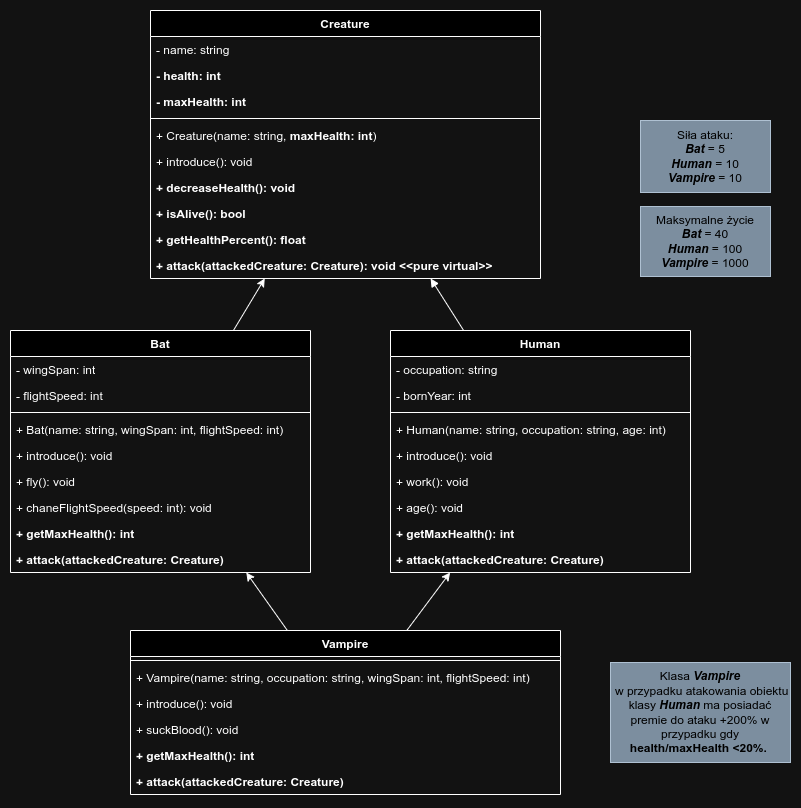

The diagram above was exported from draw.io. Its source (the exported page's mxGraphModel, read from the mxfile embedded in the PNG):
<mxGraphModel dx="1728" dy="2068" grid="1" gridSize="10" guides="1" tooltips="1" connect="1" arrows="1" fold="1" page="1" pageScale="1" pageWidth="850" pageHeight="1100" math="0" shadow="0">
  <root>
    <mxCell id="0" />
    <mxCell id="1" parent="0" />
    <mxCell id="5Migwdwcm8lPXjOvwGc1-4" value="Creature" style="swimlane;fontStyle=1;align=center;verticalAlign=top;childLayout=stackLayout;horizontal=1;startSize=26;horizontalStack=0;resizeParent=1;resizeParentMax=0;resizeLast=0;collapsible=1;marginBottom=0;whiteSpace=wrap;html=1;" parent="1" vertex="1">
      <mxGeometry x="200" y="-60" width="390" height="268" as="geometry" />
    </mxCell>
    <mxCell id="JTOicDsAA7wBTVZqYbhQ-10" value="- name: string" style="text;strokeColor=none;fillColor=none;align=left;verticalAlign=top;spacingLeft=4;spacingRight=4;overflow=hidden;rotatable=0;points=[[0,0.5],[1,0.5]];portConstraint=eastwest;whiteSpace=wrap;html=1;" vertex="1" parent="5Migwdwcm8lPXjOvwGc1-4">
      <mxGeometry y="26" width="390" height="26" as="geometry" />
    </mxCell>
    <mxCell id="5Migwdwcm8lPXjOvwGc1-5" value="&lt;b&gt;- health: int&lt;/b&gt;" style="text;strokeColor=none;fillColor=none;align=left;verticalAlign=top;spacingLeft=4;spacingRight=4;overflow=hidden;rotatable=0;points=[[0,0.5],[1,0.5]];portConstraint=eastwest;whiteSpace=wrap;html=1;" parent="5Migwdwcm8lPXjOvwGc1-4" vertex="1">
      <mxGeometry y="52" width="390" height="26" as="geometry" />
    </mxCell>
    <mxCell id="JTOicDsAA7wBTVZqYbhQ-28" value="&lt;b&gt;- maxHealth: int&lt;/b&gt;" style="text;strokeColor=none;fillColor=none;align=left;verticalAlign=top;spacingLeft=4;spacingRight=4;overflow=hidden;rotatable=0;points=[[0,0.5],[1,0.5]];portConstraint=eastwest;whiteSpace=wrap;html=1;" vertex="1" parent="5Migwdwcm8lPXjOvwGc1-4">
      <mxGeometry y="78" width="390" height="26" as="geometry" />
    </mxCell>
    <mxCell id="5Migwdwcm8lPXjOvwGc1-6" value="" style="line;strokeWidth=1;fillColor=none;align=left;verticalAlign=middle;spacingTop=-1;spacingLeft=3;spacingRight=3;rotatable=0;labelPosition=right;points=[];portConstraint=eastwest;strokeColor=inherit;" parent="5Migwdwcm8lPXjOvwGc1-4" vertex="1">
      <mxGeometry y="104" width="390" height="8" as="geometry" />
    </mxCell>
    <mxCell id="5Migwdwcm8lPXjOvwGc1-7" value="+ Creature(name: string,&lt;b&gt;&amp;nbsp;&lt;span style=&quot;border-color: var(--border-color);&quot;&gt;maxHealth&lt;/span&gt;: int&lt;/b&gt;)" style="text;strokeColor=none;fillColor=none;align=left;verticalAlign=top;spacingLeft=4;spacingRight=4;overflow=hidden;rotatable=0;points=[[0,0.5],[1,0.5]];portConstraint=eastwest;whiteSpace=wrap;html=1;" parent="5Migwdwcm8lPXjOvwGc1-4" vertex="1">
      <mxGeometry y="112" width="390" height="26" as="geometry" />
    </mxCell>
    <mxCell id="JTOicDsAA7wBTVZqYbhQ-12" value="+ introduce(): void" style="text;strokeColor=none;fillColor=none;align=left;verticalAlign=top;spacingLeft=4;spacingRight=4;overflow=hidden;rotatable=0;points=[[0,0.5],[1,0.5]];portConstraint=eastwest;whiteSpace=wrap;html=1;" vertex="1" parent="5Migwdwcm8lPXjOvwGc1-4">
      <mxGeometry y="138" width="390" height="26" as="geometry" />
    </mxCell>
    <mxCell id="JTOicDsAA7wBTVZqYbhQ-19" value="&lt;b&gt;+ decreaseHealth(): void&lt;/b&gt;" style="text;strokeColor=none;fillColor=none;align=left;verticalAlign=top;spacingLeft=4;spacingRight=4;overflow=hidden;rotatable=0;points=[[0,0.5],[1,0.5]];portConstraint=eastwest;whiteSpace=wrap;html=1;" vertex="1" parent="5Migwdwcm8lPXjOvwGc1-4">
      <mxGeometry y="164" width="390" height="26" as="geometry" />
    </mxCell>
    <mxCell id="JTOicDsAA7wBTVZqYbhQ-27" value="&lt;b&gt;+ isAlive(): bool&lt;/b&gt;" style="text;strokeColor=none;fillColor=none;align=left;verticalAlign=top;spacingLeft=4;spacingRight=4;overflow=hidden;rotatable=0;points=[[0,0.5],[1,0.5]];portConstraint=eastwest;whiteSpace=wrap;html=1;" vertex="1" parent="5Migwdwcm8lPXjOvwGc1-4">
      <mxGeometry y="190" width="390" height="26" as="geometry" />
    </mxCell>
    <mxCell id="JTOicDsAA7wBTVZqYbhQ-26" value="&lt;b&gt;+ getHealthPercent&lt;/b&gt;&lt;b&gt;(): float&lt;/b&gt;" style="text;strokeColor=none;fillColor=none;align=left;verticalAlign=top;spacingLeft=4;spacingRight=4;overflow=hidden;rotatable=0;points=[[0,0.5],[1,0.5]];portConstraint=eastwest;whiteSpace=wrap;html=1;" vertex="1" parent="5Migwdwcm8lPXjOvwGc1-4">
      <mxGeometry y="216" width="390" height="26" as="geometry" />
    </mxCell>
    <mxCell id="5Migwdwcm8lPXjOvwGc1-8" value="&lt;b&gt;+ attack(attackedCreature: Creature): void&amp;nbsp;&amp;lt;&amp;lt;pure virtual&amp;gt;&amp;gt;&lt;/b&gt;" style="text;strokeColor=none;fillColor=none;align=left;verticalAlign=top;spacingLeft=4;spacingRight=4;overflow=hidden;rotatable=0;points=[[0,0.5],[1,0.5]];portConstraint=eastwest;whiteSpace=wrap;html=1;" parent="5Migwdwcm8lPXjOvwGc1-4" vertex="1">
      <mxGeometry y="242" width="390" height="26" as="geometry" />
    </mxCell>
    <mxCell id="5Migwdwcm8lPXjOvwGc1-18" style="rounded=0;orthogonalLoop=1;jettySize=auto;html=1;endArrow=block;endFill=1;" parent="1" source="5Migwdwcm8lPXjOvwGc1-9" target="5Migwdwcm8lPXjOvwGc1-4" edge="1">
      <mxGeometry relative="1" as="geometry" />
    </mxCell>
    <mxCell id="5Migwdwcm8lPXjOvwGc1-9" value="Human" style="swimlane;fontStyle=1;align=center;verticalAlign=top;childLayout=stackLayout;horizontal=1;startSize=26;horizontalStack=0;resizeParent=1;resizeParentMax=0;resizeLast=0;collapsible=1;marginBottom=0;whiteSpace=wrap;html=1;" parent="1" vertex="1">
      <mxGeometry x="440" y="260" width="300" height="242" as="geometry" />
    </mxCell>
    <mxCell id="5Migwdwcm8lPXjOvwGc1-10" value="- occupation: string" style="text;strokeColor=none;fillColor=none;align=left;verticalAlign=top;spacingLeft=4;spacingRight=4;overflow=hidden;rotatable=0;points=[[0,0.5],[1,0.5]];portConstraint=eastwest;whiteSpace=wrap;html=1;" parent="5Migwdwcm8lPXjOvwGc1-9" vertex="1">
      <mxGeometry y="26" width="300" height="26" as="geometry" />
    </mxCell>
    <mxCell id="5Migwdwcm8lPXjOvwGc1-14" value="- bornYear: int" style="text;strokeColor=none;fillColor=none;align=left;verticalAlign=top;spacingLeft=4;spacingRight=4;overflow=hidden;rotatable=0;points=[[0,0.5],[1,0.5]];portConstraint=eastwest;whiteSpace=wrap;html=1;" parent="5Migwdwcm8lPXjOvwGc1-9" vertex="1">
      <mxGeometry y="52" width="300" height="26" as="geometry" />
    </mxCell>
    <mxCell id="5Migwdwcm8lPXjOvwGc1-11" value="" style="line;strokeWidth=1;fillColor=none;align=left;verticalAlign=middle;spacingTop=-1;spacingLeft=3;spacingRight=3;rotatable=0;labelPosition=right;points=[];portConstraint=eastwest;strokeColor=inherit;" parent="5Migwdwcm8lPXjOvwGc1-9" vertex="1">
      <mxGeometry y="78" width="300" height="8" as="geometry" />
    </mxCell>
    <mxCell id="5Migwdwcm8lPXjOvwGc1-12" value="+ Human(name: string, occupation: string, age: int)" style="text;strokeColor=none;fillColor=none;align=left;verticalAlign=top;spacingLeft=4;spacingRight=4;overflow=hidden;rotatable=0;points=[[0,0.5],[1,0.5]];portConstraint=eastwest;whiteSpace=wrap;html=1;" parent="5Migwdwcm8lPXjOvwGc1-9" vertex="1">
      <mxGeometry y="86" width="300" height="26" as="geometry" />
    </mxCell>
    <mxCell id="5Migwdwcm8lPXjOvwGc1-15" value="+ introduce(): void" style="text;strokeColor=none;fillColor=none;align=left;verticalAlign=top;spacingLeft=4;spacingRight=4;overflow=hidden;rotatable=0;points=[[0,0.5],[1,0.5]];portConstraint=eastwest;whiteSpace=wrap;html=1;" parent="5Migwdwcm8lPXjOvwGc1-9" vertex="1">
      <mxGeometry y="112" width="300" height="26" as="geometry" />
    </mxCell>
    <mxCell id="5Migwdwcm8lPXjOvwGc1-13" value="+ work(): void" style="text;strokeColor=none;fillColor=none;align=left;verticalAlign=top;spacingLeft=4;spacingRight=4;overflow=hidden;rotatable=0;points=[[0,0.5],[1,0.5]];portConstraint=eastwest;whiteSpace=wrap;html=1;" parent="5Migwdwcm8lPXjOvwGc1-9" vertex="1">
      <mxGeometry y="138" width="300" height="26" as="geometry" />
    </mxCell>
    <mxCell id="5Migwdwcm8lPXjOvwGc1-16" value="+ age(): void" style="text;strokeColor=none;fillColor=none;align=left;verticalAlign=top;spacingLeft=4;spacingRight=4;overflow=hidden;rotatable=0;points=[[0,0.5],[1,0.5]];portConstraint=eastwest;whiteSpace=wrap;html=1;" parent="5Migwdwcm8lPXjOvwGc1-9" vertex="1">
      <mxGeometry y="164" width="300" height="26" as="geometry" />
    </mxCell>
    <mxCell id="JTOicDsAA7wBTVZqYbhQ-23" value="&lt;b&gt;+ getMaxHealth(): int&lt;/b&gt;" style="text;strokeColor=none;fillColor=none;align=left;verticalAlign=top;spacingLeft=4;spacingRight=4;overflow=hidden;rotatable=0;points=[[0,0.5],[1,0.5]];portConstraint=eastwest;whiteSpace=wrap;html=1;" vertex="1" parent="5Migwdwcm8lPXjOvwGc1-9">
      <mxGeometry y="190" width="300" height="26" as="geometry" />
    </mxCell>
    <mxCell id="JTOicDsAA7wBTVZqYbhQ-15" value="&lt;b&gt;+ attack(attackedCreature: Creature)&lt;/b&gt;" style="text;strokeColor=none;fillColor=none;align=left;verticalAlign=top;spacingLeft=4;spacingRight=4;overflow=hidden;rotatable=0;points=[[0,0.5],[1,0.5]];portConstraint=eastwest;whiteSpace=wrap;html=1;" vertex="1" parent="5Migwdwcm8lPXjOvwGc1-9">
      <mxGeometry y="216" width="300" height="26" as="geometry" />
    </mxCell>
    <mxCell id="5Migwdwcm8lPXjOvwGc1-38" style="rounded=0;orthogonalLoop=1;jettySize=auto;html=1;" parent="1" source="5Migwdwcm8lPXjOvwGc1-19" target="5Migwdwcm8lPXjOvwGc1-4" edge="1">
      <mxGeometry relative="1" as="geometry" />
    </mxCell>
    <mxCell id="5Migwdwcm8lPXjOvwGc1-19" value="Bat" style="swimlane;fontStyle=1;align=center;verticalAlign=top;childLayout=stackLayout;horizontal=1;startSize=26;horizontalStack=0;resizeParent=1;resizeParentMax=0;resizeLast=0;collapsible=1;marginBottom=0;whiteSpace=wrap;html=1;" parent="1" vertex="1">
      <mxGeometry x="60" y="260" width="300" height="242" as="geometry" />
    </mxCell>
    <mxCell id="5Migwdwcm8lPXjOvwGc1-20" value="- wingSpan: int" style="text;strokeColor=none;fillColor=none;align=left;verticalAlign=top;spacingLeft=4;spacingRight=4;overflow=hidden;rotatable=0;points=[[0,0.5],[1,0.5]];portConstraint=eastwest;whiteSpace=wrap;html=1;" parent="5Migwdwcm8lPXjOvwGc1-19" vertex="1">
      <mxGeometry y="26" width="300" height="26" as="geometry" />
    </mxCell>
    <mxCell id="5Migwdwcm8lPXjOvwGc1-21" value="- flightSpeed: int" style="text;strokeColor=none;fillColor=none;align=left;verticalAlign=top;spacingLeft=4;spacingRight=4;overflow=hidden;rotatable=0;points=[[0,0.5],[1,0.5]];portConstraint=eastwest;whiteSpace=wrap;html=1;" parent="5Migwdwcm8lPXjOvwGc1-19" vertex="1">
      <mxGeometry y="52" width="300" height="26" as="geometry" />
    </mxCell>
    <mxCell id="5Migwdwcm8lPXjOvwGc1-22" value="" style="line;strokeWidth=1;fillColor=none;align=left;verticalAlign=middle;spacingTop=-1;spacingLeft=3;spacingRight=3;rotatable=0;labelPosition=right;points=[];portConstraint=eastwest;strokeColor=inherit;" parent="5Migwdwcm8lPXjOvwGc1-19" vertex="1">
      <mxGeometry y="78" width="300" height="8" as="geometry" />
    </mxCell>
    <mxCell id="5Migwdwcm8lPXjOvwGc1-23" value="+ Bat(name: string, wingSpan: int, flightSpeed: int)" style="text;strokeColor=none;fillColor=none;align=left;verticalAlign=top;spacingLeft=4;spacingRight=4;overflow=hidden;rotatable=0;points=[[0,0.5],[1,0.5]];portConstraint=eastwest;whiteSpace=wrap;html=1;" parent="5Migwdwcm8lPXjOvwGc1-19" vertex="1">
      <mxGeometry y="86" width="300" height="26" as="geometry" />
    </mxCell>
    <mxCell id="5Migwdwcm8lPXjOvwGc1-24" value="+ introduce(): void" style="text;strokeColor=none;fillColor=none;align=left;verticalAlign=top;spacingLeft=4;spacingRight=4;overflow=hidden;rotatable=0;points=[[0,0.5],[1,0.5]];portConstraint=eastwest;whiteSpace=wrap;html=1;" parent="5Migwdwcm8lPXjOvwGc1-19" vertex="1">
      <mxGeometry y="112" width="300" height="26" as="geometry" />
    </mxCell>
    <mxCell id="5Migwdwcm8lPXjOvwGc1-25" value="+ fly(): void" style="text;strokeColor=none;fillColor=none;align=left;verticalAlign=top;spacingLeft=4;spacingRight=4;overflow=hidden;rotatable=0;points=[[0,0.5],[1,0.5]];portConstraint=eastwest;whiteSpace=wrap;html=1;" parent="5Migwdwcm8lPXjOvwGc1-19" vertex="1">
      <mxGeometry y="138" width="300" height="26" as="geometry" />
    </mxCell>
    <mxCell id="5Migwdwcm8lPXjOvwGc1-26" value="+ chaneFlightSpeed(speed: int): void" style="text;strokeColor=none;fillColor=none;align=left;verticalAlign=top;spacingLeft=4;spacingRight=4;overflow=hidden;rotatable=0;points=[[0,0.5],[1,0.5]];portConstraint=eastwest;whiteSpace=wrap;html=1;" parent="5Migwdwcm8lPXjOvwGc1-19" vertex="1">
      <mxGeometry y="164" width="300" height="26" as="geometry" />
    </mxCell>
    <mxCell id="JTOicDsAA7wBTVZqYbhQ-22" value="&lt;b&gt;+ getMaxHealth(): int&lt;/b&gt;" style="text;strokeColor=none;fillColor=none;align=left;verticalAlign=top;spacingLeft=4;spacingRight=4;overflow=hidden;rotatable=0;points=[[0,0.5],[1,0.5]];portConstraint=eastwest;whiteSpace=wrap;html=1;" vertex="1" parent="5Migwdwcm8lPXjOvwGc1-19">
      <mxGeometry y="190" width="300" height="26" as="geometry" />
    </mxCell>
    <mxCell id="JTOicDsAA7wBTVZqYbhQ-14" value="&lt;b&gt;+ attack(attackedCreature: Creature)&lt;/b&gt;" style="text;strokeColor=none;fillColor=none;align=left;verticalAlign=top;spacingLeft=4;spacingRight=4;overflow=hidden;rotatable=0;points=[[0,0.5],[1,0.5]];portConstraint=eastwest;whiteSpace=wrap;html=1;" vertex="1" parent="5Migwdwcm8lPXjOvwGc1-19">
      <mxGeometry y="216" width="300" height="26" as="geometry" />
    </mxCell>
    <mxCell id="5Migwdwcm8lPXjOvwGc1-36" style="rounded=0;orthogonalLoop=1;jettySize=auto;html=1;" parent="1" source="5Migwdwcm8lPXjOvwGc1-27" target="5Migwdwcm8lPXjOvwGc1-9" edge="1">
      <mxGeometry relative="1" as="geometry" />
    </mxCell>
    <mxCell id="5Migwdwcm8lPXjOvwGc1-37" style="rounded=0;orthogonalLoop=1;jettySize=auto;html=1;" parent="1" source="5Migwdwcm8lPXjOvwGc1-27" target="5Migwdwcm8lPXjOvwGc1-19" edge="1">
      <mxGeometry relative="1" as="geometry" />
    </mxCell>
    <mxCell id="5Migwdwcm8lPXjOvwGc1-27" value="Vampire" style="swimlane;fontStyle=1;align=center;verticalAlign=top;childLayout=stackLayout;horizontal=1;startSize=26;horizontalStack=0;resizeParent=1;resizeParentMax=0;resizeLast=0;collapsible=1;marginBottom=0;whiteSpace=wrap;html=1;" parent="1" vertex="1">
      <mxGeometry x="180" y="560" width="430" height="164" as="geometry" />
    </mxCell>
    <mxCell id="5Migwdwcm8lPXjOvwGc1-30" value="" style="line;strokeWidth=1;fillColor=none;align=left;verticalAlign=middle;spacingTop=-1;spacingLeft=3;spacingRight=3;rotatable=0;labelPosition=right;points=[];portConstraint=eastwest;strokeColor=inherit;" parent="5Migwdwcm8lPXjOvwGc1-27" vertex="1">
      <mxGeometry y="26" width="430" height="8" as="geometry" />
    </mxCell>
    <mxCell id="5Migwdwcm8lPXjOvwGc1-31" value="+&amp;nbsp;Vampire(name: string, occupation: string, wingSpan: int, flightSpeed: int)" style="text;strokeColor=none;fillColor=none;align=left;verticalAlign=top;spacingLeft=4;spacingRight=4;overflow=hidden;rotatable=0;points=[[0,0.5],[1,0.5]];portConstraint=eastwest;whiteSpace=wrap;html=1;" parent="5Migwdwcm8lPXjOvwGc1-27" vertex="1">
      <mxGeometry y="34" width="430" height="26" as="geometry" />
    </mxCell>
    <mxCell id="5Migwdwcm8lPXjOvwGc1-32" value="+ introduce(): void" style="text;strokeColor=none;fillColor=none;align=left;verticalAlign=top;spacingLeft=4;spacingRight=4;overflow=hidden;rotatable=0;points=[[0,0.5],[1,0.5]];portConstraint=eastwest;whiteSpace=wrap;html=1;" parent="5Migwdwcm8lPXjOvwGc1-27" vertex="1">
      <mxGeometry y="60" width="430" height="26" as="geometry" />
    </mxCell>
    <mxCell id="5Migwdwcm8lPXjOvwGc1-33" value="+ suckBlood(): void" style="text;strokeColor=none;fillColor=none;align=left;verticalAlign=top;spacingLeft=4;spacingRight=4;overflow=hidden;rotatable=0;points=[[0,0.5],[1,0.5]];portConstraint=eastwest;whiteSpace=wrap;html=1;" parent="5Migwdwcm8lPXjOvwGc1-27" vertex="1">
      <mxGeometry y="86" width="430" height="26" as="geometry" />
    </mxCell>
    <mxCell id="JTOicDsAA7wBTVZqYbhQ-24" value="&lt;b&gt;+ getMaxHealth(): int&lt;/b&gt;" style="text;strokeColor=none;fillColor=none;align=left;verticalAlign=top;spacingLeft=4;spacingRight=4;overflow=hidden;rotatable=0;points=[[0,0.5],[1,0.5]];portConstraint=eastwest;whiteSpace=wrap;html=1;" vertex="1" parent="5Migwdwcm8lPXjOvwGc1-27">
      <mxGeometry y="112" width="430" height="26" as="geometry" />
    </mxCell>
    <mxCell id="JTOicDsAA7wBTVZqYbhQ-16" value="&lt;b&gt;+ attack(attackedCreature: Creature)&lt;/b&gt;" style="text;strokeColor=none;fillColor=none;align=left;verticalAlign=top;spacingLeft=4;spacingRight=4;overflow=hidden;rotatable=0;points=[[0,0.5],[1,0.5]];portConstraint=eastwest;whiteSpace=wrap;html=1;" vertex="1" parent="5Migwdwcm8lPXjOvwGc1-27">
      <mxGeometry y="138" width="430" height="26" as="geometry" />
    </mxCell>
    <mxCell id="JTOicDsAA7wBTVZqYbhQ-17" value="Maksymalne życie&lt;br&gt;&lt;i style=&quot;font-weight: bold;&quot;&gt;Bat&lt;/i&gt; = 40&lt;br&gt;&lt;b&gt;&lt;i&gt;Human&lt;/i&gt;&lt;/b&gt; = 100&lt;br&gt;&lt;b&gt;&lt;i&gt;Vampire&lt;/i&gt;&lt;/b&gt; = 1000" style="rounded=0;whiteSpace=wrap;html=1;fillColor=#647687;fontColor=#ffffff;strokeColor=#314354;" vertex="1" parent="1">
      <mxGeometry x="690" y="136" width="130" height="70" as="geometry" />
    </mxCell>
    <mxCell id="JTOicDsAA7wBTVZqYbhQ-20" value="Siła ataku:&lt;br&gt;&lt;b&gt;&lt;i&gt;Bat&lt;/i&gt;&lt;/b&gt; = 5&lt;br&gt;&lt;b&gt;&lt;i&gt;Human&lt;/i&gt;&lt;/b&gt; = 10&lt;br&gt;&lt;b&gt;&lt;i&gt;Vampire&lt;/i&gt;&lt;/b&gt; = 10" style="rounded=0;whiteSpace=wrap;html=1;fillColor=#647687;fontColor=#ffffff;strokeColor=#314354;" vertex="1" parent="1">
      <mxGeometry x="690" y="50" width="130" height="72" as="geometry" />
    </mxCell>
    <mxCell id="JTOicDsAA7wBTVZqYbhQ-25" value="Klasa&amp;nbsp;&lt;b&gt;&lt;i&gt;Vampire&lt;/i&gt;&lt;/b&gt;&lt;br&gt;&amp;nbsp;w przypadku atakowania obiektu klasy &lt;b&gt;&lt;i&gt;Human&lt;/i&gt;&lt;/b&gt;&amp;nbsp;ma posiadać premie do ataku +200% w przypadku gdy &lt;b style=&quot;border-color: var(--border-color); text-align: left;&quot;&gt;health/maxHealth &amp;lt;20%.&amp;nbsp;&lt;/b&gt;" style="rounded=0;whiteSpace=wrap;html=1;fillColor=#647687;fontColor=#ffffff;strokeColor=#314354;" vertex="1" parent="1">
      <mxGeometry x="660" y="592" width="180" height="100" as="geometry" />
    </mxCell>
  </root>
</mxGraphModel>